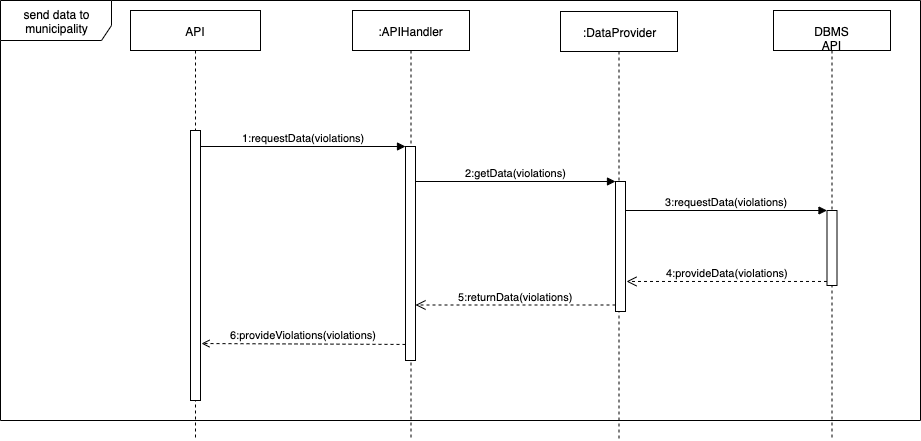

The diagram above was exported from draw.io. Its source (the exported page's mxGraphModel, read from the mxfile embedded in the PNG):
<mxGraphModel dx="1919" dy="763" grid="1" gridSize="10" guides="1" tooltips="1" connect="1" arrows="1" fold="1" page="1" pageScale="1" pageWidth="827" pageHeight="1169" math="0" shadow="0">
  <root>
    <mxCell id="j0tkVcIeV84_280qaCYY-0" />
    <mxCell id="j0tkVcIeV84_280qaCYY-1" parent="j0tkVcIeV84_280qaCYY-0" />
    <mxCell id="0vdcOVj_XbOGcGNuXZLi-0" value="send data to municipality&lt;br&gt;" style="shape=umlFrame;whiteSpace=wrap;html=1;width=111;height=40;" parent="j0tkVcIeV84_280qaCYY-1" vertex="1">
      <mxGeometry x="-20" y="170" width="920" height="420" as="geometry" />
    </mxCell>
    <mxCell id="0vdcOVj_XbOGcGNuXZLi-2" value=":APIHandler" style="shape=umlLifeline;perimeter=lifelinePerimeter;whiteSpace=wrap;html=1;container=1;collapsible=0;recursiveResize=0;outlineConnect=0;" parent="j0tkVcIeV84_280qaCYY-1" vertex="1">
      <mxGeometry x="332" y="180" width="117" height="430" as="geometry" />
    </mxCell>
    <mxCell id="0vdcOVj_XbOGcGNuXZLi-3" value="" style="html=1;points=[];perimeter=orthogonalPerimeter;" parent="0vdcOVj_XbOGcGNuXZLi-2" vertex="1">
      <mxGeometry x="53" y="136" width="10" height="214" as="geometry" />
    </mxCell>
    <mxCell id="0vdcOVj_XbOGcGNuXZLi-5" value="API" style="shape=umlLifeline;perimeter=lifelinePerimeter;whiteSpace=wrap;html=1;container=1;collapsible=0;recursiveResize=0;outlineConnect=0;" parent="j0tkVcIeV84_280qaCYY-1" vertex="1">
      <mxGeometry x="110" y="180" width="130" height="430" as="geometry" />
    </mxCell>
    <mxCell id="0vdcOVj_XbOGcGNuXZLi-6" value="" style="html=1;points=[];perimeter=orthogonalPerimeter;" parent="0vdcOVj_XbOGcGNuXZLi-5" vertex="1">
      <mxGeometry x="60" y="120" width="10" height="270" as="geometry" />
    </mxCell>
    <mxCell id="0vdcOVj_XbOGcGNuXZLi-9" value=":DataProvider" style="shape=umlLifeline;perimeter=lifelinePerimeter;whiteSpace=wrap;html=1;container=1;collapsible=0;recursiveResize=0;outlineConnect=0;" parent="j0tkVcIeV84_280qaCYY-1" vertex="1">
      <mxGeometry x="540" y="181" width="117" height="429" as="geometry" />
    </mxCell>
    <mxCell id="0vdcOVj_XbOGcGNuXZLi-10" value="" style="html=1;points=[];perimeter=orthogonalPerimeter;" parent="0vdcOVj_XbOGcGNuXZLi-9" vertex="1">
      <mxGeometry x="55" y="170" width="10" height="130" as="geometry" />
    </mxCell>
    <mxCell id="0vdcOVj_XbOGcGNuXZLi-13" value="1:requestData(violations)" style="html=1;verticalAlign=bottom;endArrow=block;entryX=0;entryY=0;" parent="j0tkVcIeV84_280qaCYY-1" source="0vdcOVj_XbOGcGNuXZLi-6" target="0vdcOVj_XbOGcGNuXZLi-3" edge="1">
      <mxGeometry relative="1" as="geometry">
        <mxPoint x="283" y="320" as="sourcePoint" />
      </mxGeometry>
    </mxCell>
    <mxCell id="0vdcOVj_XbOGcGNuXZLi-14" value="2:getData(violations)" style="html=1;verticalAlign=bottom;endArrow=block;entryX=0;entryY=0;" parent="j0tkVcIeV84_280qaCYY-1" source="0vdcOVj_XbOGcGNuXZLi-3" target="0vdcOVj_XbOGcGNuXZLi-10" edge="1">
      <mxGeometry relative="1" as="geometry">
        <mxPoint x="483" y="360" as="sourcePoint" />
      </mxGeometry>
    </mxCell>
    <mxCell id="0vdcOVj_XbOGcGNuXZLi-15" value="5:returnData(violations)" style="html=1;verticalAlign=bottom;endArrow=open;dashed=1;endSize=8;exitX=0;exitY=0.95;" parent="j0tkVcIeV84_280qaCYY-1" source="0vdcOVj_XbOGcGNuXZLi-10" target="0vdcOVj_XbOGcGNuXZLi-3" edge="1">
      <mxGeometry relative="1" as="geometry">
        <mxPoint x="483" y="436" as="targetPoint" />
      </mxGeometry>
    </mxCell>
    <mxCell id="0vdcOVj_XbOGcGNuXZLi-16" value="6:provideViolations(violations)" style="html=1;verticalAlign=bottom;endArrow=open;dashed=1;endFill=0;strokeWidth=1;entryX=1.1;entryY=0.789;entryDx=0;entryDy=0;entryPerimeter=0;exitX=0;exitY=0.925;exitDx=0;exitDy=0;exitPerimeter=0;" parent="j0tkVcIeV84_280qaCYY-1" source="0vdcOVj_XbOGcGNuXZLi-3" target="0vdcOVj_XbOGcGNuXZLi-6" edge="1">
      <mxGeometry relative="1" as="geometry">
        <mxPoint x="359" y="510" as="sourcePoint" />
        <mxPoint x="964" y="510" as="targetPoint" />
        <Array as="points" />
      </mxGeometry>
    </mxCell>
    <mxCell id="0vdcOVj_XbOGcGNuXZLi-17" value="DBMS API" style="shape=umlLifeline;perimeter=lifelinePerimeter;whiteSpace=wrap;html=1;container=1;collapsible=0;recursiveResize=0;outlineConnect=0;" parent="j0tkVcIeV84_280qaCYY-1" vertex="1">
      <mxGeometry x="753" y="180" width="117" height="430" as="geometry" />
    </mxCell>
    <mxCell id="0vdcOVj_XbOGcGNuXZLi-18" value="" style="html=1;points=[];perimeter=orthogonalPerimeter;" parent="0vdcOVj_XbOGcGNuXZLi-17" vertex="1">
      <mxGeometry x="53.5" y="200" width="10" height="75" as="geometry" />
    </mxCell>
    <mxCell id="0vdcOVj_XbOGcGNuXZLi-21" value="3:requestData(violations)" style="html=1;verticalAlign=bottom;endArrow=block;entryX=0;entryY=0;" parent="j0tkVcIeV84_280qaCYY-1" source="0vdcOVj_XbOGcGNuXZLi-10" target="0vdcOVj_XbOGcGNuXZLi-18" edge="1">
      <mxGeometry relative="1" as="geometry">
        <mxPoint x="570" y="396" as="sourcePoint" />
      </mxGeometry>
    </mxCell>
    <mxCell id="0vdcOVj_XbOGcGNuXZLi-22" value="4:provideData(violations)" style="html=1;verticalAlign=bottom;endArrow=open;dashed=1;endSize=8;entryX=1.1;entryY=0.769;entryDx=0;entryDy=0;entryPerimeter=0;" parent="j0tkVcIeV84_280qaCYY-1" source="0vdcOVj_XbOGcGNuXZLi-18" target="0vdcOVj_XbOGcGNuXZLi-10" edge="1">
      <mxGeometry relative="1" as="geometry">
        <mxPoint x="571" y="456.95000000000005" as="targetPoint" />
        <mxPoint x="758" y="706" as="sourcePoint" />
        <Array as="points" />
      </mxGeometry>
    </mxCell>
  </root>
</mxGraphModel>